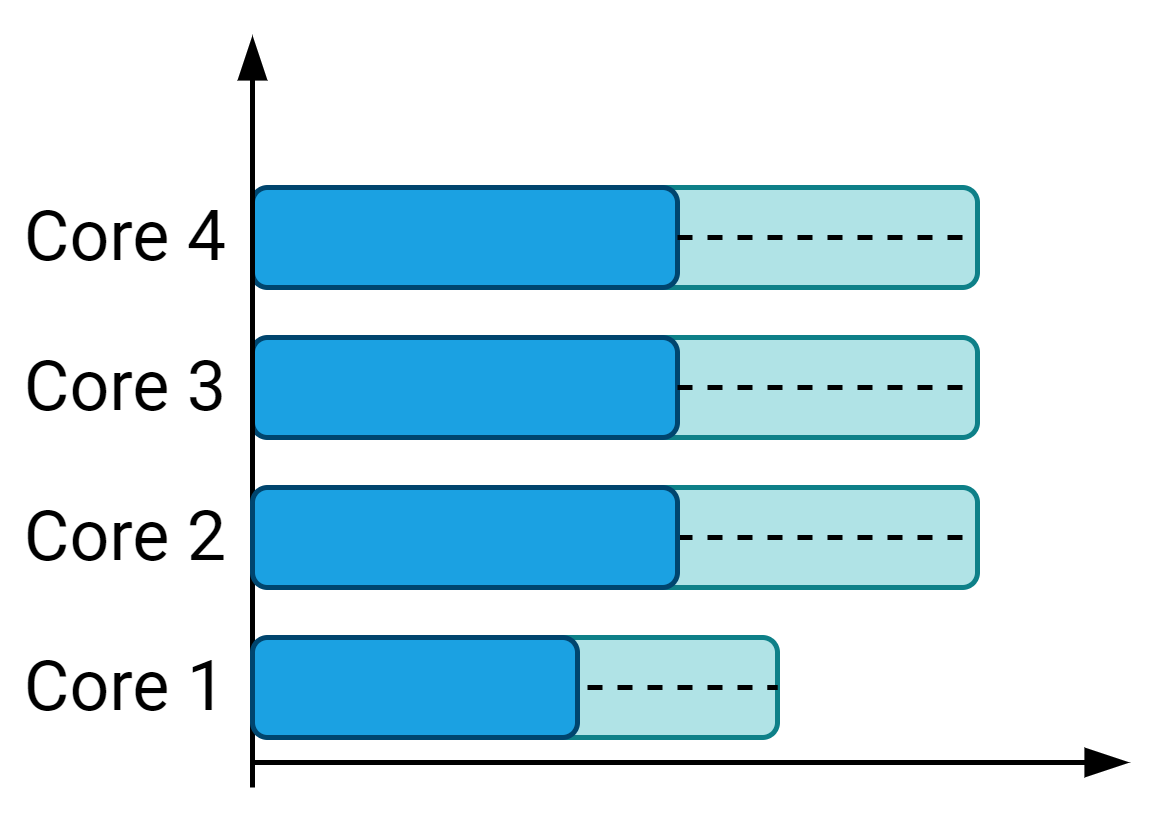

The diagram above was exported from draw.io. Its source (the exported page's mxGraphModel, read from the mxfile embedded in the PNG):
<mxGraphModel dx="813" dy="1639" grid="1" gridSize="5" guides="1" tooltips="1" connect="1" arrows="1" fold="1" page="1" pageScale="1" pageWidth="827" pageHeight="1169" math="1" shadow="0" extFonts="Roboto^https://fonts.googleapis.com/css?family=Roboto">
  <root>
    <mxCell id="0" />
    <mxCell id="1" parent="0" />
    <mxCell id="2" value="" style="rounded=1;whiteSpace=wrap;html=1;align=center;fillColor=#b0e3e6;strokeColor=#0e8088;comic=0;fontSize=14;fontFamily=Roboto;FType=g;" vertex="1" parent="1">
      <mxGeometry x="180" y="-170" width="80" height="20" as="geometry" />
    </mxCell>
    <mxCell id="3" value="Core 1" style="text;html=1;strokeColor=none;fillColor=none;align=center;verticalAlign=middle;whiteSpace=wrap;rounded=0;fontSize=14;fontColor=#000000;fontFamily=Roboto;FType=g;" vertex="1" parent="1">
      <mxGeometry x="105" y="-170" width="50" height="20" as="geometry" />
    </mxCell>
    <mxCell id="4" value="Core 2" style="text;html=1;strokeColor=none;fillColor=none;align=center;verticalAlign=middle;whiteSpace=wrap;rounded=0;fontSize=14;fontColor=#000000;fontFamily=Roboto;FType=g;" vertex="1" parent="1">
      <mxGeometry x="105" y="-200" width="50" height="20" as="geometry" />
    </mxCell>
    <mxCell id="5" value="Core 3" style="text;html=1;strokeColor=none;fillColor=none;align=center;verticalAlign=middle;whiteSpace=wrap;rounded=0;fontSize=14;fontColor=#000000;fontFamily=Roboto;FType=g;" vertex="1" parent="1">
      <mxGeometry x="105" y="-230" width="50" height="20" as="geometry" />
    </mxCell>
    <mxCell id="6" value="" style="endArrow=blockThin;html=1;endFill=1;fontFamily=Roboto;FType=g;" edge="1" parent="1">
      <mxGeometry width="50" height="50" relative="1" as="geometry">
        <mxPoint x="155" y="-145" as="sourcePoint" />
        <mxPoint x="330" y="-145" as="targetPoint" />
      </mxGeometry>
    </mxCell>
    <mxCell id="7" value="Core 4" style="text;html=1;strokeColor=none;fillColor=none;align=center;verticalAlign=middle;whiteSpace=wrap;rounded=0;fontSize=14;fontColor=#000000;fontFamily=Roboto;FType=g;" vertex="1" parent="1">
      <mxGeometry x="105" y="-260" width="50" height="20" as="geometry" />
    </mxCell>
    <mxCell id="8" value="" style="endArrow=none;dashed=1;html=1;entryX=1;entryY=0.5;entryDx=0;entryDy=0;exitX=0;exitY=0.5;exitDx=0;exitDy=0;" edge="1" source="2" target="2" parent="1">
      <mxGeometry width="50" height="50" relative="1" as="geometry">
        <mxPoint x="255" y="-160" as="sourcePoint" />
        <mxPoint x="305" y="-205" as="targetPoint" />
      </mxGeometry>
    </mxCell>
    <mxCell id="9" value="" style="rounded=1;whiteSpace=wrap;html=1;align=center;fillColor=#b0e3e6;strokeColor=#0e8088;comic=0;fontSize=14;fontFamily=Roboto;FType=g;" vertex="1" parent="1">
      <mxGeometry x="170" y="-200" width="130" height="20" as="geometry" />
    </mxCell>
    <mxCell id="10" value="" style="endArrow=none;dashed=1;html=1;entryX=1;entryY=0.5;entryDx=0;entryDy=0;exitX=1;exitY=0.5;exitDx=0;exitDy=0;" edge="1" source="19" target="9" parent="1">
      <mxGeometry width="50" height="50" relative="1" as="geometry">
        <mxPoint x="270" y="-190" as="sourcePoint" />
        <mxPoint x="305" y="-235" as="targetPoint" />
      </mxGeometry>
    </mxCell>
    <mxCell id="11" value="" style="rounded=1;whiteSpace=wrap;html=1;align=center;fillColor=#b0e3e6;strokeColor=#0e8088;comic=0;fontSize=14;fontFamily=Roboto;FType=g;" vertex="1" parent="1">
      <mxGeometry x="190" y="-230" width="110" height="20" as="geometry" />
    </mxCell>
    <mxCell id="12" value="" style="rounded=1;whiteSpace=wrap;html=1;align=center;fillColor=#1ba1e2;fontColor=#ffffff;comic=0;fontSize=14;fontFamily=Roboto;FType=g;strokeColor=#00456E;" vertex="1" parent="1">
      <mxGeometry x="155" y="-230" width="85" height="20" as="geometry" />
    </mxCell>
    <mxCell id="13" value="" style="endArrow=none;dashed=1;html=1;entryX=1;entryY=0.5;entryDx=0;entryDy=0;exitX=1;exitY=0.5;exitDx=0;exitDy=0;" edge="1" source="12" target="11" parent="1">
      <mxGeometry width="50" height="50" relative="1" as="geometry">
        <mxPoint x="255" y="-215" as="sourcePoint" />
        <mxPoint x="305" y="-265" as="targetPoint" />
      </mxGeometry>
    </mxCell>
    <mxCell id="14" value="" style="rounded=1;whiteSpace=wrap;html=1;align=center;fillColor=#b0e3e6;strokeColor=#0e8088;comic=0;fontSize=14;fontFamily=Roboto;FType=g;" vertex="1" parent="1">
      <mxGeometry x="190" y="-260" width="110" height="20" as="geometry" />
    </mxCell>
    <mxCell id="15" value="" style="rounded=1;whiteSpace=wrap;html=1;align=center;fillColor=#1ba1e2;fontColor=#ffffff;comic=0;fontSize=14;fontFamily=Roboto;FType=g;strokeColor=#00456E;" vertex="1" parent="1">
      <mxGeometry x="155" y="-260" width="85" height="20" as="geometry" />
    </mxCell>
    <mxCell id="16" value="" style="endArrow=none;dashed=1;html=1;entryX=1;entryY=0.5;entryDx=0;entryDy=0;exitX=1;exitY=0.5;exitDx=0;exitDy=0;" edge="1" source="15" target="14" parent="1">
      <mxGeometry width="50" height="50" relative="1" as="geometry">
        <mxPoint x="255" y="-245" as="sourcePoint" />
        <mxPoint x="305" y="-295" as="targetPoint" />
      </mxGeometry>
    </mxCell>
    <mxCell id="17" value="" style="endArrow=blockThin;html=1;strokeColor=#000000;endFill=1;exitX=0.5;exitY=0;exitDx=0;exitDy=0;fontFamily=Roboto;FType=g;" edge="1" parent="1">
      <mxGeometry width="50" height="50" relative="1" as="geometry">
        <mxPoint x="155" y="-140" as="sourcePoint" />
        <mxPoint x="155" y="-290" as="targetPoint" />
      </mxGeometry>
    </mxCell>
    <mxCell id="18" value="" style="rounded=1;whiteSpace=wrap;html=1;align=center;fillColor=#1ba1e2;fontColor=#ffffff;comic=0;fontSize=14;fontFamily=Roboto;FType=g;strokeColor=#00456E;" vertex="1" parent="1">
      <mxGeometry x="155" y="-170" width="65" height="20" as="geometry" />
    </mxCell>
    <mxCell id="19" value="" style="rounded=1;whiteSpace=wrap;html=1;align=center;fillColor=#1ba1e2;fontColor=#ffffff;comic=0;fontSize=14;fontFamily=Roboto;FType=g;strokeColor=#00456E;" vertex="1" parent="1">
      <mxGeometry x="155" y="-200" width="85" height="20" as="geometry" />
    </mxCell>
  </root>
</mxGraphModel>